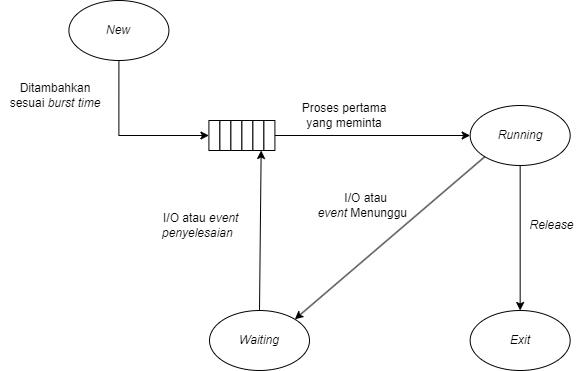

The diagram above was exported from draw.io. Its source (the exported page's mxGraphModel, read from the mxfile embedded in the PNG):
<mxGraphModel dx="1470" dy="704" grid="1" gridSize="10" guides="1" tooltips="1" connect="1" arrows="1" fold="1" page="1" pageScale="1" pageWidth="827" pageHeight="1169" math="0" shadow="0">
  <root>
    <mxCell id="0" />
    <mxCell id="1" parent="0" />
    <mxCell id="nWCXXzv89JaUZvry4uuF-1" style="edgeStyle=orthogonalEdgeStyle;rounded=0;orthogonalLoop=1;jettySize=auto;html=1;entryX=0;entryY=0.5;entryDx=0;entryDy=0;" parent="1" source="nWCXXzv89JaUZvry4uuF-2" target="nWCXXzv89JaUZvry4uuF-3" edge="1">
      <mxGeometry relative="1" as="geometry">
        <Array as="points">
          <mxPoint x="248.41" y="815" />
        </Array>
      </mxGeometry>
    </mxCell>
    <mxCell id="nWCXXzv89JaUZvry4uuF-2" value="&lt;i&gt;New&lt;/i&gt;" style="ellipse;whiteSpace=wrap;html=1;" parent="1" vertex="1">
      <mxGeometry x="198.41" y="680" width="100" height="60" as="geometry" />
    </mxCell>
    <mxCell id="nWCXXzv89JaUZvry4uuF-3" value="" style="rounded=0;whiteSpace=wrap;html=1;" parent="1" vertex="1">
      <mxGeometry x="338.41" y="800" width="11" height="30" as="geometry" />
    </mxCell>
    <mxCell id="nWCXXzv89JaUZvry4uuF-4" value="" style="rounded=0;whiteSpace=wrap;html=1;" parent="1" vertex="1">
      <mxGeometry x="349.41" y="800" width="11" height="30" as="geometry" />
    </mxCell>
    <mxCell id="nWCXXzv89JaUZvry4uuF-5" value="" style="rounded=0;whiteSpace=wrap;html=1;" parent="1" vertex="1">
      <mxGeometry x="360.41" y="800" width="11" height="30" as="geometry" />
    </mxCell>
    <mxCell id="nWCXXzv89JaUZvry4uuF-6" value="" style="rounded=0;whiteSpace=wrap;html=1;" parent="1" vertex="1">
      <mxGeometry x="371.41" y="800" width="11" height="30" as="geometry" />
    </mxCell>
    <mxCell id="nWCXXzv89JaUZvry4uuF-7" value="" style="rounded=0;whiteSpace=wrap;html=1;" parent="1" vertex="1">
      <mxGeometry x="382.41" y="800" width="11" height="30" as="geometry" />
    </mxCell>
    <mxCell id="nWCXXzv89JaUZvry4uuF-8" style="edgeStyle=orthogonalEdgeStyle;rounded=0;orthogonalLoop=1;jettySize=auto;html=1;entryX=0;entryY=0.5;entryDx=0;entryDy=0;" parent="1" source="nWCXXzv89JaUZvry4uuF-9" target="nWCXXzv89JaUZvry4uuF-11" edge="1">
      <mxGeometry relative="1" as="geometry">
        <mxPoint x="508.41" y="820" as="targetPoint" />
      </mxGeometry>
    </mxCell>
    <mxCell id="nWCXXzv89JaUZvry4uuF-9" value="" style="rounded=0;whiteSpace=wrap;html=1;" parent="1" vertex="1">
      <mxGeometry x="393.41" y="800" width="11" height="30" as="geometry" />
    </mxCell>
    <mxCell id="nWCXXzv89JaUZvry4uuF-10" style="edgeStyle=orthogonalEdgeStyle;rounded=0;orthogonalLoop=1;jettySize=auto;html=1;entryX=0.5;entryY=0;entryDx=0;entryDy=0;" parent="1" source="nWCXXzv89JaUZvry4uuF-11" target="nWCXXzv89JaUZvry4uuF-13" edge="1">
      <mxGeometry relative="1" as="geometry">
        <mxPoint x="579.6" y="930" as="targetPoint" />
      </mxGeometry>
    </mxCell>
    <mxCell id="nWCXXzv89JaUZvry4uuF-11" value="&lt;i&gt;Running&lt;/i&gt;" style="ellipse;whiteSpace=wrap;html=1;" parent="1" vertex="1">
      <mxGeometry x="599.6600000000001" y="785" width="100" height="60" as="geometry" />
    </mxCell>
    <mxCell id="nWCXXzv89JaUZvry4uuF-12" value="&lt;i&gt;Waiting&lt;/i&gt;" style="ellipse;whiteSpace=wrap;html=1;" parent="1" vertex="1">
      <mxGeometry x="339" y="990" width="100" height="60" as="geometry" />
    </mxCell>
    <mxCell id="nWCXXzv89JaUZvry4uuF-13" value="&lt;i&gt;Exit&lt;/i&gt;" style="ellipse;whiteSpace=wrap;html=1;" parent="1" vertex="1">
      <mxGeometry x="599.6600000000001" y="990" width="100" height="60" as="geometry" />
    </mxCell>
    <mxCell id="nWCXXzv89JaUZvry4uuF-14" value="" style="endArrow=classic;html=1;rounded=0;exitX=0;exitY=1;exitDx=0;exitDy=0;entryX=1;entryY=0;entryDx=0;entryDy=0;" parent="1" source="nWCXXzv89JaUZvry4uuF-11" target="nWCXXzv89JaUZvry4uuF-12" edge="1">
      <mxGeometry width="50" height="50" relative="1" as="geometry">
        <mxPoint x="448.41" y="910" as="sourcePoint" />
        <mxPoint x="438.41" y="960" as="targetPoint" />
      </mxGeometry>
    </mxCell>
    <mxCell id="nWCXXzv89JaUZvry4uuF-15" value="Ditambahkan sesuai &lt;i&gt;burst time&lt;/i&gt;" style="text;html=1;align=center;verticalAlign=middle;whiteSpace=wrap;rounded=0;" parent="1" vertex="1">
      <mxGeometry x="130" y="760" width="110" height="30" as="geometry" />
    </mxCell>
    <mxCell id="nWCXXzv89JaUZvry4uuF-16" value="Proses pertama yang meminta" style="text;html=1;align=center;verticalAlign=middle;whiteSpace=wrap;rounded=0;" parent="1" vertex="1">
      <mxGeometry x="419" y="780" width="110" height="30" as="geometry" />
    </mxCell>
    <mxCell id="nWCXXzv89JaUZvry4uuF-17" value="&amp;nbsp;I/O atau &lt;i&gt;event&amp;nbsp;&lt;/i&gt;Menunggu&amp;nbsp;" style="text;html=1;align=center;verticalAlign=middle;whiteSpace=wrap;rounded=0;" parent="1" vertex="1">
      <mxGeometry x="439" y="870" width="110" height="30" as="geometry" />
    </mxCell>
    <mxCell id="nWCXXzv89JaUZvry4uuF-18" value="" style="endArrow=classic;html=1;rounded=0;entryX=0.75;entryY=1;entryDx=0;entryDy=0;exitX=0.5;exitY=0;exitDx=0;exitDy=0;" parent="1" source="nWCXXzv89JaUZvry4uuF-12" target="nWCXXzv89JaUZvry4uuF-7" edge="1">
      <mxGeometry width="50" height="50" relative="1" as="geometry">
        <mxPoint x="420" y="930" as="sourcePoint" />
        <mxPoint x="470" y="890" as="targetPoint" />
      </mxGeometry>
    </mxCell>
    <mxCell id="nWCXXzv89JaUZvry4uuF-19" value="&lt;i&gt;Release&lt;/i&gt;" style="text;html=1;align=center;verticalAlign=middle;whiteSpace=wrap;rounded=0;" parent="1" vertex="1">
      <mxGeometry x="655.92" y="890" width="51" height="30" as="geometry" />
    </mxCell>
    <mxCell id="nWCXXzv89JaUZvry4uuF-20" value="&amp;nbsp;I/O atau &lt;i&gt;event penyelesaian&amp;nbsp;&lt;/i&gt;" style="text;html=1;align=center;verticalAlign=middle;whiteSpace=wrap;rounded=0;" parent="1" vertex="1">
      <mxGeometry x="274" y="890" width="110" height="30" as="geometry" />
    </mxCell>
  </root>
</mxGraphModel>